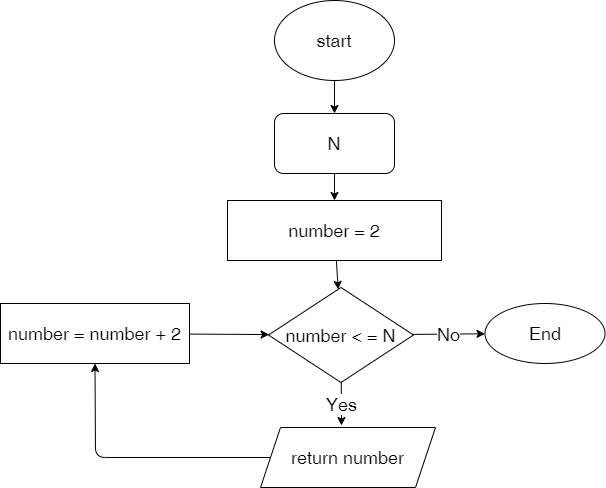

The diagram above was exported from draw.io. Its source (the exported page's mxGraphModel, read from the mxfile embedded in the PNG):
<mxGraphModel dx="878" dy="457" grid="0" gridSize="10" guides="1" tooltips="1" connect="1" arrows="1" fold="1" page="0" pageScale="1" pageWidth="850" pageHeight="1100" math="0" shadow="0">
  <root>
    <mxCell id="0" />
    <mxCell id="1" parent="0" />
    <mxCell id="4" value="" style="edgeStyle=none;html=1;fontSize=18;" parent="1" source="2" target="3" edge="1">
      <mxGeometry relative="1" as="geometry" />
    </mxCell>
    <mxCell id="2" value="start" style="ellipse;whiteSpace=wrap;html=1;fontSize=18;" parent="1" vertex="1">
      <mxGeometry x="214" y="40" width="120" height="80" as="geometry" />
    </mxCell>
    <mxCell id="6" value="" style="edgeStyle=none;html=1;fontSize=18;" parent="1" source="3" target="5" edge="1">
      <mxGeometry relative="1" as="geometry" />
    </mxCell>
    <mxCell id="3" value="N" style="rounded=1;whiteSpace=wrap;html=1;fontSize=18;" parent="1" vertex="1">
      <mxGeometry x="214" y="153" width="120" height="60" as="geometry" />
    </mxCell>
    <mxCell id="8" value="" style="edgeStyle=none;html=1;fontSize=18;" parent="1" source="5" target="7" edge="1">
      <mxGeometry relative="1" as="geometry" />
    </mxCell>
    <mxCell id="5" value="number = 2" style="rounded=0;whiteSpace=wrap;html=1;fontSize=18;" parent="1" vertex="1">
      <mxGeometry x="167" y="240" width="214" height="60" as="geometry" />
    </mxCell>
    <mxCell id="10" value="Yes" style="edgeStyle=none;html=1;fontSize=18;" parent="1" source="7" edge="1">
      <mxGeometry relative="1" as="geometry">
        <mxPoint x="281" y="465" as="targetPoint" />
      </mxGeometry>
    </mxCell>
    <mxCell id="17" value="No" style="edgeStyle=none;html=1;fontSize=18;" parent="1" source="7" target="16" edge="1">
      <mxGeometry relative="1" as="geometry" />
    </mxCell>
    <mxCell id="7" value="number &amp;lt; = N" style="rhombus;whiteSpace=wrap;html=1;fontSize=18;rounded=0;" parent="1" vertex="1">
      <mxGeometry x="208" y="327" width="145" height="95" as="geometry" />
    </mxCell>
    <mxCell id="14" value="" style="edgeStyle=none;html=1;fontSize=18;" parent="1" source="11" target="7" edge="1">
      <mxGeometry relative="1" as="geometry" />
    </mxCell>
    <mxCell id="11" value="number = number + 2" style="rounded=0;whiteSpace=wrap;html=1;fontSize=18;" parent="1" vertex="1">
      <mxGeometry x="-60" y="343" width="189" height="60" as="geometry" />
    </mxCell>
    <mxCell id="13" value="" style="edgeStyle=none;html=1;fontSize=18;entryX=0.5;entryY=1;entryDx=0;entryDy=0;" parent="1" source="12" target="11" edge="1">
      <mxGeometry relative="1" as="geometry">
        <mxPoint x="268" y="592" as="targetPoint" />
        <Array as="points">
          <mxPoint x="35" y="497" />
        </Array>
      </mxGeometry>
    </mxCell>
    <mxCell id="12" value="return number" style="shape=parallelogram;perimeter=parallelogramPerimeter;whiteSpace=wrap;html=1;fixedSize=1;fontSize=18;" parent="1" vertex="1">
      <mxGeometry x="200" y="467" width="175" height="60" as="geometry" />
    </mxCell>
    <mxCell id="16" value="End" style="ellipse;whiteSpace=wrap;html=1;fontSize=18;rounded=0;" parent="1" vertex="1">
      <mxGeometry x="424.5" y="343" width="120" height="60" as="geometry" />
    </mxCell>
  </root>
</mxGraphModel>